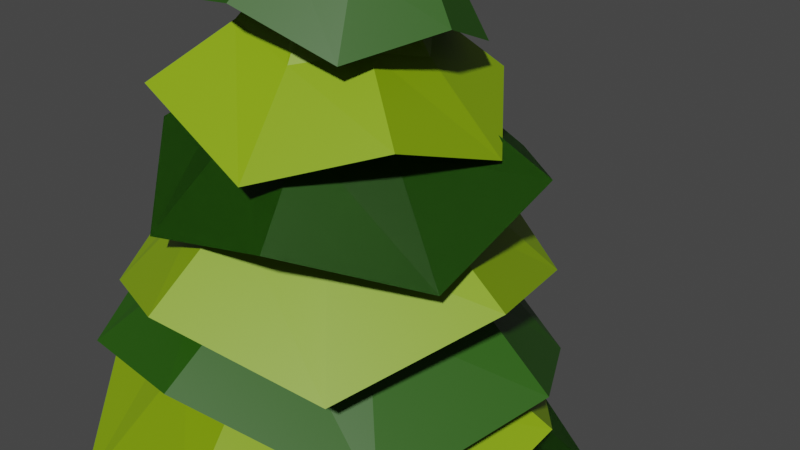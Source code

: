 # Source: pinheirinho2.blend  (saved by Blender 2.83.18; exported with 4.5.12 LTS)
import bpy
from mathutils import Matrix  # noqa: F401  (used for matrix-valued properties, if any)

bpy.ops.wm.read_factory_settings(use_empty=True)
scene = bpy.context.scene
scene.name = 'Scene'

# ---- collections
col_collection = bpy.data.collections.new('Collection'); scene.collection.children.link(col_collection)

# ---- materials (node trees are filled in below, after node groups)
mat_material = bpy.data.materials.new('Material')
mat_material.use_transparent_shadow = False
mat_material_002 = bpy.data.materials.new('Material.002')
mat_material_002.use_transparent_shadow = False
mat_material_001 = bpy.data.materials.new('Material.001')
mat_material_001.use_transparent_shadow = False

# ---- material node trees
mat_material.use_nodes = True; mat_material.node_tree.nodes.clear()
_N = mat_material.node_tree.nodes; _L = mat_material.node_tree.links
n0 = _N.new('ShaderNodeBsdfPrincipled'); n0.name = 'Principled BSDF'; n0.location = (10, 300)
n0.distribution = 'GGX'
n0.subsurface_method = 'BURLEY'
n0.inputs[0].default_value = (0.2623, 0.07619, 0.02315, 1.0)
n0.inputs[3].default_value = 1.45
n0.inputs[27].default_value = (0.0, 0.0, 0.0, 1.0)
n0.inputs[28].default_value = 1.0
n1 = _N.new('ShaderNodeOutputMaterial'); n1.name = 'Material Output'; n1.location = (300, 300)
_L.new(n0.outputs[0], n1.inputs[0])
n1.is_active_output = True
mat_material_002.use_nodes = True; mat_material_002.node_tree.nodes.clear()
_N = mat_material_002.node_tree.nodes; _L = mat_material_002.node_tree.links
n0 = _N.new('ShaderNodeBsdfPrincipled'); n0.name = 'Principled BSDF'; n0.location = (10, 300)
n0.distribution = 'GGX'
n0.subsurface_method = 'BURLEY'
n0.inputs[0].default_value = (0.01938, 0.0999, 0.0006071, 1.0)
n0.inputs[3].default_value = 1.45
n0.inputs[27].default_value = (0.0, 0.0, 0.0, 1.0)
n0.inputs[28].default_value = 1.0
n1 = _N.new('ShaderNodeOutputMaterial'); n1.name = 'Material Output'; n1.location = (300, 300)
_L.new(n0.outputs[0], n1.inputs[0])
n1.is_active_output = True
mat_material_001.use_nodes = True; mat_material_001.node_tree.nodes.clear()
_N = mat_material_001.node_tree.nodes; _L = mat_material_001.node_tree.links
n0 = _N.new('ShaderNodeBsdfPrincipled'); n0.name = 'Principled BSDF'; n0.location = (10, 300)
n0.distribution = 'GGX'
n0.subsurface_method = 'BURLEY'
n0.inputs[0].default_value = (0.227, 0.3813, 0.0009106, 1.0)
n0.inputs[3].default_value = 1.45
n0.inputs[27].default_value = (0.0, 0.0, 0.0, 1.0)
n0.inputs[28].default_value = 1.0
n1 = _N.new('ShaderNodeOutputMaterial'); n1.name = 'Material Output'; n1.location = (300, 300)
_L.new(n0.outputs[0], n1.inputs[0])
n1.is_active_output = True

# ---- world
world_world = bpy.data.worlds.new('World'); scene.world = world_world
world_world.use_nodes = True; world_world.node_tree.nodes.clear()
_N = world_world.node_tree.nodes; _L = world_world.node_tree.links
n0 = _N.new('ShaderNodeOutputWorld'); n0.name = 'World Output'; n0.location = (300, 300)
n1 = _N.new('ShaderNodeBackground'); n1.name = 'Background'; n1.location = (10, 300)
n1.inputs[0].default_value = (0.05088, 0.05088, 0.05088, 1.0)
_L.new(n1.outputs[0], n0.inputs[0])
n0.is_active_output = True
world_world.color = (0.05088, 0.05088, 0.05088)
world_world.use_sun_shadow = False
world_world.sun_shadow_jitter_overblur = 0.0

# ---- cameras
cam_camera = bpy.data.cameras.new('Camera')
cam_camera.clip_end = 100.0
cam_camera.ortho_scale = 7.314
cam_camera_001 = bpy.data.cameras.new('Camera.001')
cam_camera_001.clip_end = 100.0
cam_camera_001.lens = 93.37
cam_camera_001.ortho_scale = 7.314

# ---- meshes
me_cylinder_004 = bpy.data.meshes.new('Cylinder.004')
me_cylinder_004.from_pydata([(-0.1342, 1.014, -0.9836), (-0.1342, 0.4924, 1.266), (0.583, 0.7172, -0.9836), (0.2134, 0.3482, 1.247), (0.8801, -6.508e-08, -0.9836), (0.3574, -3.62e-08, 1.239), (0.583, -0.7172, -0.9836), (0.2134, -0.3482, 1.247), (-0.1342, -1.014, -0.9836), (-0.1342, -0.4924, 1.266), (-0.8513, -0.7172, -0.9836), (-0.4817, -0.3482, 1.285), (-1.148, -8.647e-09, -0.9836), (-0.6257, -1.639e-08, 1.292), (-0.8513, 0.7172, -0.9836), (-0.4817, 0.3482, 1.285), (0.006521, 0.7776, -0.2338), (0.06279, 0.5995, 0.516), (0.4867, 0.4239, 0.516), (0.5564, 0.5499, -0.2338), (0.6623, -4.457e-08, 0.516), (0.7842, -5.338e-08, -0.2338), (0.4867, -0.4239, 0.516), (0.5564, -0.5499, -0.2338), (0.06279, -0.5995, 0.516), (0.006521, -0.7776, -0.2338), (-0.3611, -0.4239, 0.516), (-0.5434, -0.5499, -0.2338), (-0.5367, -1.122e-08, 0.516), (-0.7711, -1.011e-08, -0.2338), (-0.3611, 0.4239, 0.516), (-0.5434, 0.5499, -0.2338), (0.3233, 0.1873, 8.29), (0.8068, -0.3893, 6.57), (0.6538, -0.4528, 6.577), (0.4374, -0.236, 6.587), (0.5008, -0.08279, 6.584), (0.8068, -0.08279, 6.57), (0.8702, -0.236, 6.567), (0.5008, -0.3893, 6.584), (0.6538, -0.01931, 6.577), (0.129, 0.1289, 6.849), (0.00896, -0.4224, 3.28), (-0.2892, 0.2987, 3.295), (0.4307, -3.256e-08, 3.258), (-0.2892, -0.2987, 3.295), (0.00896, 0.4224, 3.28), (0.3072, -0.2987, 3.264), (-0.4128, -1.557e-08, 3.301), (0.3072, 0.2987, 3.264)], [], [(17, 1, 3, 18), (18, 3, 5, 20), (20, 5, 7, 22), (22, 7, 9, 24), (24, 9, 11, 26), (26, 11, 13, 28), (34, 33, 32), (28, 13, 15, 30), (30, 15, 1, 17), (0, 2, 4, 6, 8, 10, 12, 14), (14, 31, 16, 0), (31, 30, 17, 16), (12, 29, 31, 14), (29, 28, 30, 31), (10, 27, 29, 12), (27, 26, 28, 29), (8, 25, 27, 10), (25, 24, 26, 27), (6, 23, 25, 8), (23, 22, 24, 25), (4, 21, 23, 6), (21, 20, 22, 23), (2, 19, 21, 4), (19, 18, 20, 21), (0, 16, 19, 2), (16, 17, 18, 19), (36, 35, 32, 41), (38, 37, 32), (39, 34, 32), (40, 36, 41, 32), (37, 40, 32), (33, 38, 32), (35, 39, 32), (48, 45, 39, 35), (47, 44, 38, 33), (49, 46, 40, 37), (46, 43, 36, 40), (45, 42, 34, 39), (44, 49, 37, 38), (43, 48, 35, 36), (42, 47, 33, 34), (9, 7, 47, 42), (15, 13, 48, 43), (5, 3, 49, 44), (11, 9, 42, 45), (1, 15, 43, 46), (3, 1, 46, 49), (7, 5, 44, 47), (13, 11, 45, 48)])
_uv = me_cylinder_004.uv_layers.new(name='UVMap')
_uv.uv.foreach_set('vector', [1.0, 0.8333, 1.0, 1.0, 0.875, 1.0, 0.875, 0.8333, 0.875, 0.8333, 0.875, 1.0, 0.75, 1.0, 0.75, 0.8333, 0.75, 0.8333, 0.75, 1.0, 0.625, 1.0, 0.625, 0.8333, 0.625, 0.8333, 0.625, 1.0, 0.5, 1.0, 0.5, 0.8333, 0.5, 0.8333, 0.5, 1.0, 0.375, 1.0, 0.375, 0.8333, 0.375, 0.8333, 0.375, 1.0, 0.25, 1.0, 0.25, 0.8333, 0.5, 1.0, 0.625, 1.0, 0.5, 1.0, 0.25, 0.8333, 0.25, 1.0, 0.125, 1.0, 0.125, 0.8333, 0.125, 0.8333, 0.125, 1.0, 0.0, 1.0, 0.0, 0.8333, 0.75, 0.49, 0.9197, 0.4197, 0.99, 0.25, 0.9197, 0.08029, 0.75, 0.01, 0.5803, 0.08029, 0.51, 0.25, 0.5803, 0.4197, 0.125, 0.5, 0.125, 0.6667, 0.0, 0.6667, 0.0, 0.5, 0.125, 0.6667, 0.125, 0.8333, 0.0, 0.8333, 0.0, 0.6667, 0.25, 0.5, 0.25, 0.6667, 0.125, 0.6667, 0.125, 0.5, 0.25, 0.6667, 0.25, 0.8333, 0.125, 0.8333, 0.125, 0.6667, 0.375, 0.5, 0.375, 0.6667, 0.25, 0.6667, 0.25, 0.5, 0.375, 0.6667, 0.375, 0.8333, 0.25, 0.8333, 0.25, 0.6667, 0.5, 0.5, 0.5, 0.6667, 0.375, 0.6667, 0.375, 0.5, 0.5, 0.6667, 0.5, 0.8333, 0.375, 0.8333, 0.375, 0.6667, 0.625, 0.5, 0.625, 0.6667, 0.5, 0.6667, 0.5, 0.5, 0.625, 0.6667, 0.625, 0.8333, 0.5, 0.8333, 0.5, 0.6667, 0.75, 0.5, 0.75, 0.6667, 0.625, 0.6667, 0.625, 0.5, 0.75, 0.6667, 0.75, 0.8333, 0.625, 0.8333, 0.625, 0.6667, 0.875, 0.5, 0.875, 0.6667, 0.75, 0.6667, 0.75, 0.5, 0.875, 0.6667, 0.875, 0.8333, 0.75, 0.8333, 0.75, 0.6667, 1.0, 0.5, 1.0, 0.6667, 0.875, 0.6667, 0.875, 0.5, 1.0, 0.6667, 1.0, 0.8333, 0.875, 0.8333, 0.875, 0.6667, 0.125, 1.0, 0.25, 1.0, 0.125, 1.0, 0.125, 1.0, 0.75, 1.0, 0.875, 1.0, 0.75, 1.0, 0.375, 1.0, 0.5, 1.0, 0.375, 1.0, 0.0, 1.0, 0.125, 1.0, 0.0625, 1.0, 0.0, 1.0, 0.875, 1.0, 1.0, 1.0, 0.875, 1.0, 0.625, 1.0, 0.75, 1.0, 0.625, 1.0, 0.25, 1.0, 0.375, 1.0, 0.25, 1.0, 0.25, 1.0, 0.375, 1.0, 0.375, 1.0, 0.25, 1.0, 0.625, 1.0, 0.75, 1.0, 0.75, 1.0, 0.625, 1.0, 0.875, 1.0, 1.0, 1.0, 1.0, 1.0, 0.875, 1.0, 0.0, 1.0, 0.125, 1.0, 0.125, 1.0, 0.0, 1.0, 0.375, 1.0, 0.5, 1.0, 0.5, 1.0, 0.375, 1.0, 0.75, 1.0, 0.875, 1.0, 0.875, 1.0, 0.75, 1.0, 0.125, 1.0, 0.25, 1.0, 0.25, 1.0, 0.125, 1.0, 0.5, 1.0, 0.625, 1.0, 0.625, 1.0, 0.5, 1.0, 0.5, 1.0, 0.625, 1.0, 0.625, 1.0, 0.5, 1.0, 0.125, 1.0, 0.25, 1.0, 0.25, 1.0, 0.125, 1.0, 0.75, 1.0, 0.875, 1.0, 0.875, 1.0, 0.75, 1.0, 0.375, 1.0, 0.5, 1.0, 0.5, 1.0, 0.375, 1.0, 0.0, 1.0, 0.125, 1.0, 0.125, 1.0, 0.0, 1.0, 0.875, 1.0, 1.0, 1.0, 1.0, 1.0, 0.875, 1.0, 0.625, 1.0, 0.75, 1.0, 0.75, 1.0, 0.625, 1.0, 0.25, 1.0, 0.375, 1.0, 0.375, 1.0, 0.25, 1.0])
me_cylinder_004.materials.append(mat_material)
me_cylinder_004.use_remesh_fix_poles = True
me_cylinder_004.use_remesh_preserve_attributes = False
me_cylinder_004.use_mirror_vertex_groups = False
me_cylinder_004.update()
me_cylinder_005 = bpy.data.meshes.new('Cylinder.005')
me_cylinder_005.from_pydata([(9.394, 7.994, -0.4283), (8.033, 6.334, 2.178), (10.34, 6.116, 0.1333), (8.265, 5.894, 2.164), (9.671, 4.064, -0.5098), (8.118, 5.419, 2.165), (7.793, 3.052, 0.2085), (7.678, 5.187, 2.181), (5.81, 3.627, -0.4068), (7.203, 5.334, 2.202), (4.732, 5.595, 0.3599), (6.971, 5.774, 2.216), (5.343, 7.66, -0.2957), (7.119, 6.249, 2.215), (7.275, 8.659, 0.2847), (7.558, 6.481, 2.199), (8.575, 7.005, 0.8648), (9.091, 5.985, 1.099), (8.735, 4.874, 0.8238), (7.716, 4.328, 1.14), (6.635, 4.646, 0.8859), (6.06, 5.703, 1.222), (6.393, 6.82, 0.9396), (7.435, 7.361, 1.181), (9.394, 7.994, -0.4283), (8.033, 6.334, 2.178), (10.34, 6.116, 0.1333), (8.265, 5.894, 2.164), (9.671, 4.064, -0.5098), (8.118, 5.419, 2.165), (7.793, 3.052, 0.2085), (7.678, 5.187, 2.181), (5.81, 3.627, -0.4068), (7.203, 5.334, 2.202), (4.732, 5.595, 0.3599), (6.971, 5.774, 2.216), (5.343, 7.66, -0.2957), (7.119, 6.249, 2.215), (7.275, 8.659, 0.2847), (7.558, 6.481, 2.199), (8.575, 7.005, 0.8648), (9.091, 5.985, 1.099), (8.735, 4.874, 0.8238), (7.716, 4.328, 1.14), (6.635, 4.646, 0.8859), (6.06, 5.703, 1.222), (6.393, 6.82, 0.9396), (7.435, 7.361, 1.181)], [], [(16, 17, 3, 1), (17, 18, 5, 3), (18, 19, 7, 5), (19, 20, 9, 7), (20, 21, 11, 9), (21, 22, 13, 11), (22, 23, 15, 13), (23, 16, 1, 15), (14, 0, 16, 23), (12, 14, 23, 22), (10, 12, 22, 21), (8, 10, 21, 20), (6, 8, 20, 19), (4, 6, 19, 18), (2, 4, 18, 17), (0, 2, 17, 16), (40, 25, 27, 41), (41, 27, 29, 42), (42, 29, 31, 43), (43, 31, 33, 44), (44, 33, 35, 45), (45, 35, 37, 46), (46, 37, 39, 47), (47, 39, 25, 40), (38, 47, 40, 24), (36, 46, 47, 38), (34, 45, 46, 36), (32, 44, 45, 34), (30, 43, 44, 32), (28, 42, 43, 30), (26, 41, 42, 28), (24, 40, 41, 26), (3, 5, 29, 27), (13, 15, 39, 37), (10, 8, 32, 34), (9, 11, 35, 33), (6, 4, 28, 30), (0, 14, 38, 24), (2, 0, 24, 26), (5, 7, 31, 29), (15, 1, 25, 39), (1, 3, 27, 25), (12, 10, 34, 36), (11, 13, 37, 35), (8, 6, 30, 32), (7, 9, 33, 31), (4, 2, 26, 28), (14, 12, 36, 38)])
_uv = me_cylinder_005.uv_layers.new(name='UVMap')
_uv.uv.foreach_set('vector', [1.0, 0.7424, 0.875, 0.7424, 0.875, 1.0, 1.0, 1.0, 0.875, 0.7424, 0.75, 0.7424, 0.75, 1.0, 0.875, 1.0, 0.75, 0.7424, 0.625, 0.7424, 0.625, 1.0, 0.75, 1.0, 0.625, 0.7424, 0.5, 0.7424, 0.5, 1.0, 0.625, 1.0, 0.5, 0.7424, 0.375, 0.7424, 0.375, 1.0, 0.5, 1.0, 0.375, 0.7424, 0.25, 0.7424, 0.25, 1.0, 0.375, 1.0, 0.25, 0.7424, 0.125, 0.7424, 0.125, 1.0, 0.25, 1.0, 0.125, 0.7424, 0.0, 0.7424, 0.0, 1.0, 0.125, 1.0, 0.125, 0.5, 0.0, 0.5, 0.0, 0.7424, 0.125, 0.7424, 0.25, 0.5, 0.125, 0.5, 0.125, 0.7424, 0.25, 0.7424, 0.375, 0.5, 0.25, 0.5, 0.25, 0.7424, 0.375, 0.7424, 0.5, 0.5, 0.375, 0.5, 0.375, 0.7424, 0.5, 0.7424, 0.625, 0.5, 0.5, 0.5, 0.5, 0.7424, 0.625, 0.7424, 0.75, 0.5, 0.625, 0.5, 0.625, 0.7424, 0.75, 0.7424, 0.875, 0.5, 0.75, 0.5, 0.75, 0.7424, 0.875, 0.7424, 1.0, 0.5, 0.875, 0.5, 0.875, 0.7424, 1.0, 0.7424, 1.0, 0.7424, 1.0, 1.0, 0.875, 1.0, 0.875, 0.7424, 0.875, 0.7424, 0.875, 1.0, 0.75, 1.0, 0.75, 0.7424, 0.75, 0.7424, 0.75, 1.0, 0.625, 1.0, 0.625, 0.7424, 0.625, 0.7424, 0.625, 1.0, 0.5, 1.0, 0.5, 0.7424, 0.5, 0.7424, 0.5, 1.0, 0.375, 1.0, 0.375, 0.7424, 0.375, 0.7424, 0.375, 1.0, 0.25, 1.0, 0.25, 0.7424, 0.25, 0.7424, 0.25, 1.0, 0.125, 1.0, 0.125, 0.7424, 0.125, 0.7424, 0.125, 1.0, 0.0, 1.0, 0.0, 0.7424, 0.125, 0.5, 0.125, 0.7424, 0.0, 0.7424, 0.0, 0.5, 0.25, 0.5, 0.25, 0.7424, 0.125, 0.7424, 0.125, 0.5, 0.375, 0.5, 0.375, 0.7424, 0.25, 0.7424, 0.25, 0.5, 0.5, 0.5, 0.5, 0.7424, 0.375, 0.7424, 0.375, 0.5, 0.625, 0.5, 0.625, 0.7424, 0.5, 0.7424, 0.5, 0.5, 0.75, 0.5, 0.75, 0.7424, 0.625, 0.7424, 0.625, 0.5, 0.875, 0.5, 0.875, 0.7424, 0.75, 0.7424, 0.75, 0.5, 1.0, 0.5, 1.0, 0.7424, 0.875, 0.7424, 0.875, 0.5, 0.875, 1.0, 0.75, 1.0, 0.75, 1.0, 0.875, 1.0, 0.25, 1.0, 0.125, 1.0, 0.125, 1.0, 0.25, 1.0, 0.375, 0.5, 0.5, 0.5, 0.5, 0.5, 0.375, 0.5, 0.5, 1.0, 0.375, 1.0, 0.375, 1.0, 0.5, 1.0, 0.625, 0.5, 0.75, 0.5, 0.75, 0.5, 0.625, 0.5, 0.0, 0.5, 0.125, 0.5, 0.125, 0.5, 0.0, 0.5, 0.875, 0.5, 1.0, 0.5, 1.0, 0.5, 0.875, 0.5, 0.75, 1.0, 0.625, 1.0, 0.625, 1.0, 0.75, 1.0, 0.125, 1.0, 0.0, 1.0, 0.0, 1.0, 0.125, 1.0, 1.0, 1.0, 0.875, 1.0, 0.875, 1.0, 1.0, 1.0, 0.25, 0.5, 0.375, 0.5, 0.375, 0.5, 0.25, 0.5, 0.375, 1.0, 0.25, 1.0, 0.25, 1.0, 0.375, 1.0, 0.5, 0.5, 0.625, 0.5, 0.625, 0.5, 0.5, 0.5, 0.625, 1.0, 0.5, 1.0, 0.5, 1.0, 0.625, 1.0, 0.75, 0.5, 0.875, 0.5, 0.875, 0.5, 0.75, 0.5, 0.125, 0.5, 0.25, 0.5, 0.25, 0.5, 0.125, 0.5])
me_cylinder_005.materials.append(mat_material_002)
me_cylinder_005.use_remesh_fix_poles = True
me_cylinder_005.use_remesh_preserve_attributes = False
me_cylinder_005.use_mirror_vertex_groups = False
me_cylinder_005.update()
me_cylinder_006 = bpy.data.meshes.new('Cylinder.006')
me_cylinder_006.from_pydata([(8.659, 8.255, -0.5735), (7.743, 6.465, 1.852), (9.978, 6.856, 0.07744), (8.071, 6.136, 1.869), (9.99, 4.828, -0.4688), (8.07, 5.672, 1.883), (8.553, 3.424, 0.1451), (7.742, 5.344, 1.885), (6.668, 3.373, -0.5547), (7.277, 5.345, 1.874), (5.122, 4.847, 0.01992), (6.95, 5.673, 1.856), (5.138, 6.839, -0.6459), (6.95, 6.137, 1.842), (6.547, 8.278, -0.04777), (7.279, 6.465, 1.841), (8.122, 7.179, 0.6295), (8.847, 6.419, 0.9174), (8.852, 5.324, 0.6897), (8.076, 4.563, 0.954), (7.042, 4.541, 0.6483), (6.22, 5.333, 0.8862), (6.227, 6.412, 0.5939), (6.991, 7.189, 0.8496)], [], [(16, 1, 3, 17), (17, 3, 5, 18), (18, 5, 7, 19), (19, 7, 9, 20), (20, 9, 11, 21), (21, 11, 13, 22), (22, 13, 15, 23), (23, 15, 1, 16), (14, 23, 16, 0), (12, 22, 23, 14), (10, 21, 22, 12), (8, 20, 21, 10), (6, 19, 20, 8), (4, 18, 19, 6), (2, 17, 18, 4), (0, 16, 17, 2)])
_uv = me_cylinder_006.uv_layers.new(name='UVMap')
_uv.uv.foreach_set('vector', [1.0, 0.7424, 1.0, 1.0, 0.875, 1.0, 0.875, 0.7424, 0.875, 0.7424, 0.875, 1.0, 0.75, 1.0, 0.75, 0.7424, 0.75, 0.7424, 0.75, 1.0, 0.625, 1.0, 0.625, 0.7424, 0.625, 0.7424, 0.625, 1.0, 0.5, 1.0, 0.5, 0.7424, 0.5, 0.7424, 0.5, 1.0, 0.375, 1.0, 0.375, 0.7424, 0.375, 0.7424, 0.375, 1.0, 0.25, 1.0, 0.25, 0.7424, 0.25, 0.7424, 0.25, 1.0, 0.125, 1.0, 0.125, 0.7424, 0.125, 0.7424, 0.125, 1.0, 0.0, 1.0, 0.0, 0.7424, 0.125, 0.5, 0.125, 0.7424, 0.0, 0.7424, 0.0, 0.5, 0.25, 0.5, 0.25, 0.7424, 0.125, 0.7424, 0.125, 0.5, 0.375, 0.5, 0.375, 0.7424, 0.25, 0.7424, 0.25, 0.5, 0.5, 0.5, 0.5, 0.7424, 0.375, 0.7424, 0.375, 0.5, 0.625, 0.5, 0.625, 0.7424, 0.5, 0.7424, 0.5, 0.5, 0.75, 0.5, 0.75, 0.7424, 0.625, 0.7424, 0.625, 0.5, 0.875, 0.5, 0.875, 0.7424, 0.75, 0.7424, 0.75, 0.5, 1.0, 0.5, 1.0, 0.7424, 0.875, 0.7424, 0.875, 0.5])
me_cylinder_006.materials.append(mat_material_001)
me_cylinder_006.use_remesh_fix_poles = True
me_cylinder_006.use_remesh_preserve_attributes = False
me_cylinder_006.use_mirror_vertex_groups = False
me_cylinder_006.update()
me_cylinder_007 = bpy.data.meshes.new('Cylinder.007')
me_cylinder_007.from_pydata([(5.357, 7.204, -0.5872), (7.102, 6.29, 1.74), (7.002, 8.226, -0.2625), (7.478, 6.529, 1.684), (8.86, 7.736, -0.9253), (7.917, 6.432, 1.665), (9.956, 6.176, -0.2197), (8.16, 6.056, 1.694), (9.56, 4.311, -0.6059), (8.067, 5.62, 1.754), (7.921, 3.253, 0.2774), (7.69, 5.381, 1.809), (5.981, 3.603, -0.2223), (7.252, 5.478, 1.828), (4.966, 5.304, 0.2346), (7.008, 5.854, 1.799), (6.383, 6.633, 0.5664), (7.272, 7.188, 0.6789), (8.281, 6.931, 0.3854), (8.87, 6.079, 0.702), (8.654, 5.068, 0.5651), (7.768, 4.498, 0.971), (6.724, 4.695, 0.7657), (6.17, 5.607, 0.9479)], [], [(16, 1, 3, 17), (17, 3, 5, 18), (18, 5, 7, 19), (19, 7, 9, 20), (20, 9, 11, 21), (21, 11, 13, 22), (22, 13, 15, 23), (23, 15, 1, 16), (14, 23, 16, 0), (12, 22, 23, 14), (10, 21, 22, 12), (8, 20, 21, 10), (6, 19, 20, 8), (4, 18, 19, 6), (2, 17, 18, 4), (0, 16, 17, 2)])
_uv = me_cylinder_007.uv_layers.new(name='UVMap')
_uv.uv.foreach_set('vector', [1.0, 0.7424, 1.0, 1.0, 0.875, 1.0, 0.875, 0.7424, 0.875, 0.7424, 0.875, 1.0, 0.75, 1.0, 0.75, 0.7424, 0.75, 0.7424, 0.75, 1.0, 0.625, 1.0, 0.625, 0.7424, 0.625, 0.7424, 0.625, 1.0, 0.5, 1.0, 0.5, 0.7424, 0.5, 0.7424, 0.5, 1.0, 0.375, 1.0, 0.375, 0.7424, 0.375, 0.7424, 0.375, 1.0, 0.25, 1.0, 0.25, 0.7424, 0.25, 0.7424, 0.25, 1.0, 0.125, 1.0, 0.125, 0.7424, 0.125, 0.7424, 0.125, 1.0, 0.0, 1.0, 0.0, 0.7424, 0.125, 0.5, 0.125, 0.7424, 0.0, 0.7424, 0.0, 0.5, 0.25, 0.5, 0.25, 0.7424, 0.125, 0.7424, 0.125, 0.5, 0.375, 0.5, 0.375, 0.7424, 0.25, 0.7424, 0.25, 0.5, 0.5, 0.5, 0.5, 0.7424, 0.375, 0.7424, 0.375, 0.5, 0.625, 0.5, 0.625, 0.7424, 0.5, 0.7424, 0.5, 0.5, 0.75, 0.5, 0.75, 0.7424, 0.625, 0.7424, 0.625, 0.5, 0.875, 0.5, 0.875, 0.7424, 0.75, 0.7424, 0.75, 0.5, 1.0, 0.5, 1.0, 0.7424, 0.875, 0.7424, 0.875, 0.5])
me_cylinder_007.materials.append(mat_material_002)
me_cylinder_007.use_remesh_fix_poles = True
me_cylinder_007.use_remesh_preserve_attributes = False
me_cylinder_007.use_mirror_vertex_groups = False
me_cylinder_007.update()
me_cylinder_008 = bpy.data.meshes.new('Cylinder.008')
me_cylinder_008.from_pydata([(9.049, 7.457, -0.4372), (7.896, 6.205, 1.617), (9.702, 5.929, 0.001635), (8.058, 5.847, 1.605), (9.082, 4.344, -0.5122), (7.92, 5.479, 1.604), (7.553, 3.633, 0.05201), (7.562, 5.317, 1.616), (6.016, 4.182, -0.433), (7.195, 5.455, 1.633), (5.259, 5.783, 0.1778), (7.033, 5.813, 1.645), (5.838, 7.384, -0.3343), (7.171, 6.181, 1.646), (7.409, 8.079, 0.1274), (7.529, 6.343, 1.634), (8.356, 6.711, 0.5815), (8.715, 5.883, 0.7639), (8.381, 5.024, 0.5433), (7.552, 4.64, 0.7912), (6.714, 4.943, 0.5913), (6.311, 5.803, 0.8592), (6.626, 6.669, 0.6396), (7.474, 7.046, 0.832)], [], [(16, 1, 3, 17), (17, 3, 5, 18), (18, 5, 7, 19), (19, 7, 9, 20), (20, 9, 11, 21), (21, 11, 13, 22), (22, 13, 15, 23), (23, 15, 1, 16), (14, 23, 16, 0), (12, 22, 23, 14), (10, 21, 22, 12), (8, 20, 21, 10), (6, 19, 20, 8), (4, 18, 19, 6), (2, 17, 18, 4), (0, 16, 17, 2)])
_uv = me_cylinder_008.uv_layers.new(name='UVMap')
_uv.uv.foreach_set('vector', [1.0, 0.7424, 1.0, 1.0, 0.875, 1.0, 0.875, 0.7424, 0.875, 0.7424, 0.875, 1.0, 0.75, 1.0, 0.75, 0.7424, 0.75, 0.7424, 0.75, 1.0, 0.625, 1.0, 0.625, 0.7424, 0.625, 0.7424, 0.625, 1.0, 0.5, 1.0, 0.5, 0.7424, 0.5, 0.7424, 0.5, 1.0, 0.375, 1.0, 0.375, 0.7424, 0.375, 0.7424, 0.375, 1.0, 0.25, 1.0, 0.25, 0.7424, 0.25, 0.7424, 0.25, 1.0, 0.125, 1.0, 0.125, 0.7424, 0.125, 0.7424, 0.125, 1.0, 0.0, 1.0, 0.0, 0.7424, 0.125, 0.5, 0.125, 0.7424, 0.0, 0.7424, 0.0, 0.5, 0.25, 0.5, 0.25, 0.7424, 0.125, 0.7424, 0.125, 0.5, 0.375, 0.5, 0.375, 0.7424, 0.25, 0.7424, 0.25, 0.5, 0.5, 0.5, 0.5, 0.7424, 0.375, 0.7424, 0.375, 0.5, 0.625, 0.5, 0.625, 0.7424, 0.5, 0.7424, 0.5, 0.5, 0.75, 0.5, 0.75, 0.7424, 0.625, 0.7424, 0.625, 0.5, 0.875, 0.5, 0.875, 0.7424, 0.75, 0.7424, 0.75, 0.5, 1.0, 0.5, 1.0, 0.7424, 0.875, 0.7424, 0.875, 0.5])
me_cylinder_008.materials.append(mat_material_001)
me_cylinder_008.use_remesh_fix_poles = True
me_cylinder_008.use_remesh_preserve_attributes = False
me_cylinder_008.use_mirror_vertex_groups = False
me_cylinder_008.update()
me_cylinder_009 = bpy.data.meshes.new('Cylinder.009')
me_cylinder_009.from_pydata([(9.356, 5.228, -0.4533), (8.018, 5.678, 1.497), (8.403, 4.097, 0.01396), (7.791, 5.405, 1.503), (6.842, 3.976, -0.3418), (7.439, 5.373, 1.527), (5.701, 4.94, 0.245), (7.167, 5.6, 1.556), (5.512, 6.403, -0.1855), (7.136, 5.953, 1.572), (6.55, 7.649, 0.2906), (7.363, 6.225, 1.566), (8.043, 7.808, -0.2773), (7.716, 6.258, 1.542), (9.252, 6.807, 0.05953), (7.987, 6.031, 1.513), (8.544, 5.501, 0.5241), (8.025, 4.884, 0.7274), (7.184, 4.816, 0.5866), (6.563, 5.339, 0.8524), (6.467, 6.138, 0.6755), (7.022, 6.805, 0.877), (7.834, 6.889, 0.6215), (8.484, 6.349, 0.752), (9.356, 5.228, -0.4533), (8.018, 5.678, 1.497), (8.403, 4.097, 0.01396), (7.791, 5.405, 1.503), (6.842, 3.976, -0.3418), (7.439, 5.373, 1.527), (5.701, 4.94, 0.245), (7.167, 5.6, 1.556), (5.512, 6.403, -0.1855), (7.136, 5.953, 1.572), (6.55, 7.649, 0.2906), (7.363, 6.225, 1.566), (8.043, 7.808, -0.2773), (7.716, 6.258, 1.542), (9.252, 6.807, 0.05953), (7.987, 6.031, 1.513), (8.544, 5.501, 0.5241), (8.025, 4.884, 0.7274), (7.184, 4.816, 0.5866), (6.563, 5.339, 0.8524), (6.467, 6.138, 0.6755), (7.022, 6.805, 0.877), (7.834, 6.889, 0.6215), (8.484, 6.349, 0.752)], [], [(16, 17, 3, 1), (17, 18, 5, 3), (18, 19, 7, 5), (19, 20, 9, 7), (20, 21, 11, 9), (21, 22, 13, 11), (22, 23, 15, 13), (23, 16, 1, 15), (14, 0, 16, 23), (12, 14, 23, 22), (10, 12, 22, 21), (8, 10, 21, 20), (6, 8, 20, 19), (4, 6, 19, 18), (2, 4, 18, 17), (0, 2, 17, 16), (40, 25, 27, 41), (41, 27, 29, 42), (42, 29, 31, 43), (43, 31, 33, 44), (44, 33, 35, 45), (45, 35, 37, 46), (46, 37, 39, 47), (47, 39, 25, 40), (38, 47, 40, 24), (36, 46, 47, 38), (34, 45, 46, 36), (32, 44, 45, 34), (30, 43, 44, 32), (28, 42, 43, 30), (26, 41, 42, 28), (24, 40, 41, 26), (3, 5, 29, 27), (13, 15, 39, 37), (10, 8, 32, 34), (9, 11, 35, 33), (6, 4, 28, 30), (0, 14, 38, 24), (2, 0, 24, 26), (5, 7, 31, 29), (15, 1, 25, 39), (1, 3, 27, 25), (12, 10, 34, 36), (11, 13, 37, 35), (8, 6, 30, 32), (7, 9, 33, 31), (4, 2, 26, 28), (14, 12, 36, 38)])
_uv = me_cylinder_009.uv_layers.new(name='UVMap')
_uv.uv.foreach_set('vector', [1.0, 0.7424, 0.875, 0.7424, 0.875, 1.0, 1.0, 1.0, 0.875, 0.7424, 0.75, 0.7424, 0.75, 1.0, 0.875, 1.0, 0.75, 0.7424, 0.625, 0.7424, 0.625, 1.0, 0.75, 1.0, 0.625, 0.7424, 0.5, 0.7424, 0.5, 1.0, 0.625, 1.0, 0.5, 0.7424, 0.375, 0.7424, 0.375, 1.0, 0.5, 1.0, 0.375, 0.7424, 0.25, 0.7424, 0.25, 1.0, 0.375, 1.0, 0.25, 0.7424, 0.125, 0.7424, 0.125, 1.0, 0.25, 1.0, 0.125, 0.7424, 0.0, 0.7424, 0.0, 1.0, 0.125, 1.0, 0.125, 0.5, 0.0, 0.5, 0.0, 0.7424, 0.125, 0.7424, 0.25, 0.5, 0.125, 0.5, 0.125, 0.7424, 0.25, 0.7424, 0.375, 0.5, 0.25, 0.5, 0.25, 0.7424, 0.375, 0.7424, 0.5, 0.5, 0.375, 0.5, 0.375, 0.7424, 0.5, 0.7424, 0.625, 0.5, 0.5, 0.5, 0.5, 0.7424, 0.625, 0.7424, 0.75, 0.5, 0.625, 0.5, 0.625, 0.7424, 0.75, 0.7424, 0.875, 0.5, 0.75, 0.5, 0.75, 0.7424, 0.875, 0.7424, 1.0, 0.5, 0.875, 0.5, 0.875, 0.7424, 1.0, 0.7424, 1.0, 0.7424, 1.0, 1.0, 0.875, 1.0, 0.875, 0.7424, 0.875, 0.7424, 0.875, 1.0, 0.75, 1.0, 0.75, 0.7424, 0.75, 0.7424, 0.75, 1.0, 0.625, 1.0, 0.625, 0.7424, 0.625, 0.7424, 0.625, 1.0, 0.5, 1.0, 0.5, 0.7424, 0.5, 0.7424, 0.5, 1.0, 0.375, 1.0, 0.375, 0.7424, 0.375, 0.7424, 0.375, 1.0, 0.25, 1.0, 0.25, 0.7424, 0.25, 0.7424, 0.25, 1.0, 0.125, 1.0, 0.125, 0.7424, 0.125, 0.7424, 0.125, 1.0, 0.0, 1.0, 0.0, 0.7424, 0.125, 0.5, 0.125, 0.7424, 0.0, 0.7424, 0.0, 0.5, 0.25, 0.5, 0.25, 0.7424, 0.125, 0.7424, 0.125, 0.5, 0.375, 0.5, 0.375, 0.7424, 0.25, 0.7424, 0.25, 0.5, 0.5, 0.5, 0.5, 0.7424, 0.375, 0.7424, 0.375, 0.5, 0.625, 0.5, 0.625, 0.7424, 0.5, 0.7424, 0.5, 0.5, 0.75, 0.5, 0.75, 0.7424, 0.625, 0.7424, 0.625, 0.5, 0.875, 0.5, 0.875, 0.7424, 0.75, 0.7424, 0.75, 0.5, 1.0, 0.5, 1.0, 0.7424, 0.875, 0.7424, 0.875, 0.5, 0.875, 1.0, 0.75, 1.0, 0.75, 1.0, 0.875, 1.0, 0.25, 1.0, 0.125, 1.0, 0.125, 1.0, 0.25, 1.0, 0.375, 0.5, 0.5, 0.5, 0.5, 0.5, 0.375, 0.5, 0.5, 1.0, 0.375, 1.0, 0.375, 1.0, 0.5, 1.0, 0.625, 0.5, 0.75, 0.5, 0.75, 0.5, 0.625, 0.5, 0.0, 0.5, 0.125, 0.5, 0.125, 0.5, 0.0, 0.5, 0.875, 0.5, 1.0, 0.5, 1.0, 0.5, 0.875, 0.5, 0.75, 1.0, 0.625, 1.0, 0.625, 1.0, 0.75, 1.0, 0.125, 1.0, 0.0, 1.0, 0.0, 1.0, 0.125, 1.0, 1.0, 1.0, 0.875, 1.0, 0.875, 1.0, 1.0, 1.0, 0.25, 0.5, 0.375, 0.5, 0.375, 0.5, 0.25, 0.5, 0.375, 1.0, 0.25, 1.0, 0.25, 1.0, 0.375, 1.0, 0.5, 0.5, 0.625, 0.5, 0.625, 0.5, 0.5, 0.5, 0.625, 1.0, 0.5, 1.0, 0.5, 1.0, 0.625, 1.0, 0.75, 0.5, 0.875, 0.5, 0.875, 0.5, 0.75, 0.5, 0.125, 0.5, 0.25, 0.5, 0.25, 0.5, 0.125, 0.5])
me_cylinder_009.materials.append(mat_material_002)
me_cylinder_009.use_remesh_fix_poles = True
me_cylinder_009.use_remesh_preserve_attributes = False
me_cylinder_009.use_mirror_vertex_groups = False
me_cylinder_009.update()
me_cylinder_010 = bpy.data.meshes.new('Cylinder.010')
me_cylinder_010.from_pydata([(6.849, 7.437, -0.2002), (7.43, 6.254, 1.413), (8.163, 7.386, 0.06789), (7.736, 6.245, 1.386), (9.042, 6.396, -0.3529), (7.947, 6.023, 1.381), (9.047, 5.094, 0.1318), (7.94, 5.716, 1.401), (8.118, 4.19, -0.1632), (7.719, 5.506, 1.434), (6.765, 4.221, 0.3933), (7.413, 5.515, 1.461), (5.814, 5.161, 0.01686), (7.202, 5.738, 1.466), (5.881, 6.513, 0.3293), (7.209, 6.044, 1.446), (7.183, 6.723, 0.6014), (7.895, 6.696, 0.7033), (8.375, 6.164, 0.5202), (8.374, 5.457, 0.7379), (7.868, 4.967, 0.6274), (7.139, 4.984, 0.8793), (6.629, 5.496, 0.7203), (6.661, 6.224, 0.8447)], [], [(16, 1, 3, 17), (17, 3, 5, 18), (18, 5, 7, 19), (19, 7, 9, 20), (20, 9, 11, 21), (21, 11, 13, 22), (22, 13, 15, 23), (23, 15, 1, 16), (14, 23, 16, 0), (12, 22, 23, 14), (10, 21, 22, 12), (8, 20, 21, 10), (6, 19, 20, 8), (4, 18, 19, 6), (2, 17, 18, 4), (0, 16, 17, 2)])
_uv = me_cylinder_010.uv_layers.new(name='UVMap')
_uv.uv.foreach_set('vector', [1.0, 0.7424, 1.0, 1.0, 0.875, 1.0, 0.875, 0.7424, 0.875, 0.7424, 0.875, 1.0, 0.75, 1.0, 0.75, 0.7424, 0.75, 0.7424, 0.75, 1.0, 0.625, 1.0, 0.625, 0.7424, 0.625, 0.7424, 0.625, 1.0, 0.5, 1.0, 0.5, 0.7424, 0.5, 0.7424, 0.5, 1.0, 0.375, 1.0, 0.375, 0.7424, 0.375, 0.7424, 0.375, 1.0, 0.25, 1.0, 0.25, 0.7424, 0.25, 0.7424, 0.25, 1.0, 0.125, 1.0, 0.125, 0.7424, 0.125, 0.7424, 0.125, 1.0, 0.0, 1.0, 0.0, 0.7424, 0.125, 0.5, 0.125, 0.7424, 0.0, 0.7424, 0.0, 0.5, 0.25, 0.5, 0.25, 0.7424, 0.125, 0.7424, 0.125, 0.5, 0.375, 0.5, 0.375, 0.7424, 0.25, 0.7424, 0.25, 0.5, 0.5, 0.5, 0.5, 0.7424, 0.375, 0.7424, 0.375, 0.5, 0.625, 0.5, 0.625, 0.7424, 0.5, 0.7424, 0.5, 0.5, 0.75, 0.5, 0.75, 0.7424, 0.625, 0.7424, 0.625, 0.5, 0.875, 0.5, 0.875, 0.7424, 0.75, 0.7424, 0.75, 0.5, 1.0, 0.5, 1.0, 0.7424, 0.875, 0.7424, 0.875, 0.5])
me_cylinder_010.materials.append(mat_material_001)
me_cylinder_010.use_remesh_fix_poles = True
me_cylinder_010.use_remesh_preserve_attributes = False
me_cylinder_010.use_mirror_vertex_groups = False
me_cylinder_010.update()
me_cylinder_011 = bpy.data.meshes.new('Cylinder.011')
me_cylinder_011.from_pydata([(6.602, 6.674, -0.1537), (7.823, 6.064, 2.326), (7.541, 7.036, 0.01468), (8.443, 6.589, -0.3043), (8.841, 5.696, 0.09667), (8.454, 4.779, -0.07864), (7.529, 4.402, 0.3404), (6.556, 4.783, 0.09766), (6.229, 5.742, 0.2584), (7.243, 6.386, 1.249), (7.574, 6.513, 1.287), (7.894, 6.359, 1.196), (8.032, 6.041, 1.316), (7.895, 5.718, 1.278), (7.562, 5.591, 1.416), (7.229, 5.722, 1.338), (7.104, 6.063, 1.387), (7.639, 6.606, 0.6375), (8.203, 6.329, 0.4519), (8.451, 5.769, 0.6888), (8.208, 5.196, 0.5944), (7.617, 4.971, 0.8663), (7.025, 5.201, 0.703), (6.805, 5.808, 0.8151), (7.052, 6.38, 0.5457)], [], [(9, 1, 10), (10, 1, 11), (11, 1, 12), (12, 1, 13), (13, 1, 14), (14, 1, 15), (15, 1, 16), (16, 1, 9), (23, 16, 9, 24), (22, 15, 16, 23), (21, 14, 15, 22), (20, 13, 14, 21), (19, 12, 13, 20), (18, 11, 12, 19), (17, 10, 11, 18), (24, 9, 10, 17), (0, 24, 17, 2), (2, 17, 18, 3), (3, 18, 19, 4), (4, 19, 20, 5), (5, 20, 21, 6), (6, 21, 22, 7), (7, 22, 23, 8), (8, 23, 24, 0)])
me_cylinder_011.polygons.foreach_set('use_smooth', [0, 0, 0, 0, 1, 0, 0, 0, 0, 0, 0, 0, 0, 0, 0, 0, 0, 0, 0, 0, 0, 0, 0, 0])
_uv = me_cylinder_011.uv_layers.new(name='UVMap')
_uv.uv.foreach_set('vector', [1.0, 0.7424, 0.875, 1.0, 0.875, 0.7424, 0.875, 0.7424, 0.75, 1.0, 0.75, 0.7424, 0.75, 0.7424, 0.625, 1.0, 0.625, 0.7424, 0.625, 0.7424, 0.5, 1.0, 0.5, 0.7424, 0.5, 0.7424, 0.375, 1.0, 0.375, 0.7424, 0.375, 0.7424, 0.25, 1.0, 0.25, 0.7424, 0.25, 0.7424, 0.125, 1.0, 0.125, 0.7424, 0.125, 0.7424, 0.0, 1.0, 0.0, 0.7424, 0.125, 0.6212, 0.125, 0.7424, 0.0, 0.7424, 0.0, 0.6212, 0.25, 0.6212, 0.25, 0.7424, 0.125, 0.7424, 0.125, 0.6212, 0.375, 0.6212, 0.375, 0.7424, 0.25, 0.7424, 0.25, 0.6212, 0.5, 0.6212, 0.5, 0.7424, 0.375, 0.7424, 0.375, 0.6212, 0.625, 0.6212, 0.625, 0.7424, 0.5, 0.7424, 0.5, 0.6212, 0.75, 0.6212, 0.75, 0.7424, 0.625, 0.7424, 0.625, 0.6212, 0.875, 0.6212, 0.875, 0.7424, 0.75, 0.7424, 0.75, 0.6212, 1.0, 0.6212, 1.0, 0.7424, 0.875, 0.7424, 0.875, 0.6212, 1.0, 0.5, 1.0, 0.6212, 0.875, 0.6212, 0.875, 0.5, 0.875, 0.5, 0.875, 0.6212, 0.75, 0.6212, 0.75, 0.5, 0.75, 0.5, 0.75, 0.6212, 0.625, 0.6212, 0.625, 0.5, 0.625, 0.5, 0.625, 0.6212, 0.5, 0.6212, 0.5, 0.5, 0.5, 0.5, 0.5, 0.6212, 0.375, 0.6212, 0.375, 0.5, 0.375, 0.5, 0.375, 0.6212, 0.25, 0.6212, 0.25, 0.5, 0.25, 0.5, 0.25, 0.6212, 0.125, 0.6212, 0.125, 0.5, 0.125, 0.5, 0.125, 0.6212, 0.0, 0.6212, 0.0, 0.5])
me_cylinder_011.materials.append(mat_material_002)
me_cylinder_011.use_remesh_fix_poles = True
me_cylinder_011.use_remesh_preserve_attributes = False
me_cylinder_011.use_mirror_vertex_groups = False
me_cylinder_011.update()

# ---- objects
ob_camera = bpy.data.objects.new('Camera', cam_camera)
ob_camera_001 = bpy.data.objects.new('Camera.001', cam_camera_001)
ob_cylinder = bpy.data.objects.new('Cylinder', me_cylinder_004)
ob_cylinder_001 = bpy.data.objects.new('Cylinder.001', me_cylinder_005)
ob_cylinder_002 = bpy.data.objects.new('Cylinder.002', me_cylinder_006)
ob_cylinder_003 = bpy.data.objects.new('Cylinder.003', me_cylinder_007)
ob_cylinder_004 = bpy.data.objects.new('Cylinder.004', me_cylinder_008)
ob_cylinder_005 = bpy.data.objects.new('Cylinder.005', me_cylinder_009)
ob_cylinder_006 = bpy.data.objects.new('Cylinder.006', me_cylinder_010)
ob_cylinder_007 = bpy.data.objects.new('Cylinder.007', me_cylinder_011)

# ---- transforms, parenting, visibility, modifiers, constraints
ob_camera.location = (7.746, -6.514, 10.1)
ob_camera.rotation_euler = (1.109, 0.0, 0.8149)
ob_camera.lock_rotations_4d = False
ob_camera.empty_display_type = 'ARROWS'
ob_camera.color = (0.0, 0.0, 0.0, 0.0)
ob_camera.display_type = 'WIRE'
ob_camera.lineart.crease_threshold = 0.0
ob_camera_001.location = (7.692, -6.409, 10.89)
ob_camera_001.rotation_euler = (1.109, 0.0, 0.8149)
ob_camera_001.lock_rotations_4d = False
ob_camera_001.empty_display_type = 'ARROWS'
ob_camera_001.color = (0.0, 0.0, 0.0, 0.0)
ob_camera_001.display_type = 'WIRE'
ob_camera_001.lineart.crease_threshold = 0.0
ob_cylinder.location = (0.0, 0.0, 1.0)
ob_cylinder.lineart.crease_threshold = 0.0
ob_cylinder_001.location = (-7.638, -5.847, 2.305)
ob_cylinder_001.lineart.crease_threshold = 0.0
ob_cylinder_002.location = (-7.769, -6.048, 3.028)
ob_cylinder_002.rotation_euler = (0.03, -0.0, 0.0)
ob_cylinder_002.lineart.crease_threshold = 0.0
ob_cylinder_003.location = (-7.609, -5.65, 3.941)
ob_cylinder_003.rotation_euler = (0.03, -0.0, 0.0)
ob_cylinder_003.lineart.crease_threshold = 0.0
ob_cylinder_004.location = (-7.428, -6.003, 4.862)
ob_cylinder_004.rotation_euler = (0.03, -0.0, 0.0)
ob_cylinder_004.lineart.crease_threshold = 0.0
ob_cylinder_005.location = (-7.307, -5.922, 5.67)
ob_cylinder_005.rotation_euler = (0.03, -0.0, 0.0)
ob_cylinder_005.lineart.crease_threshold = 0.0
ob_cylinder_006.location = (-7.33, -5.974, 6.347)
ob_cylinder_006.rotation_euler = (0.03, -0.0, 0.0)
ob_cylinder_006.lineart.crease_threshold = 0.0
ob_cylinder_007.location = (-7.268, -5.8, 7.201)
ob_cylinder_007.rotation_euler = (0.03, -0.0, 0.0)
ob_cylinder_007.lineart.crease_threshold = 0.0

# ---- collection membership
col_collection.objects.link(ob_camera)
col_collection.objects.link(ob_camera_001)
col_collection.objects.link(ob_cylinder)
col_collection.objects.link(ob_cylinder_001)
col_collection.objects.link(ob_cylinder_002)
col_collection.objects.link(ob_cylinder_003)
col_collection.objects.link(ob_cylinder_004)
col_collection.objects.link(ob_cylinder_005)
col_collection.objects.link(ob_cylinder_006)
col_collection.objects.link(ob_cylinder_007)

# ---- scene / render settings (as saved in the file)
scene.camera = ob_camera
scene.frame_start = 1; scene.frame_end = 250; scene.frame_set(1)
scene.render.engine = 'BLENDER_EEVEE_NEXT'
scene.cycles.use_denoising = False
scene.cycles.samples = 128
scene.cycles.sampling_pattern = 'TABULATED_SOBOL'
scene.cycles.use_adaptive_sampling = False
scene.cycles.use_light_tree = False
scene.view_settings.view_transform = 'Filmic'
bpy.context.view_layer.update()

# ---- added for rendering (the .blend has no usable light): sun
light_auto_sun = bpy.data.lights.new('AutoSun', 'SUN')
light_auto_sun.energy = 3.0
light_auto_sun.angle = 0.0523599
ob_auto_sun = bpy.data.objects.new('AutoSun', light_auto_sun)
scene.collection.objects.link(ob_auto_sun)
ob_auto_sun.rotation_euler = (0.872665, 0.174533, 0.523599)
bpy.context.view_layer.update()

